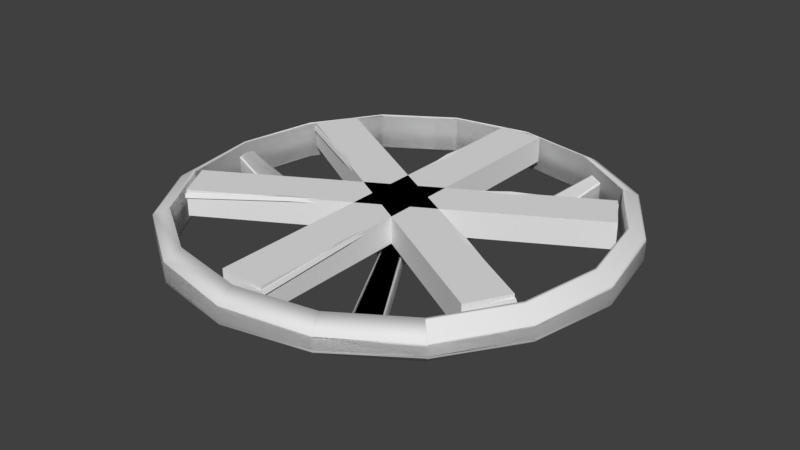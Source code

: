 # Source: relic-fan.escn.blend  (saved by Blender 2.79.7; exported with 4.5.12 LTS)
import bpy
from mathutils import Matrix  # noqa: F401  (used for matrix-valued properties, if any)

bpy.ops.wm.read_factory_settings(use_empty=True)
scene = bpy.context.scene
scene.name = 'Scene'

# ---- collections
col_collection_1 = bpy.data.collections.new('Collection 1'); scene.collection.children.link(col_collection_1)

# ---- materials (node trees are filled in below, after node groups)
mat_res___materials_relic_tres = bpy.data.materials.new('res://materials/relic.tres')
mat_res___materials_relic_tres.alpha_threshold = 0.0
mat_res___materials_relic_tres.use_transparent_shadow = False
mat_res___materials_relic_tres.roughness = 0.5
mat_res___materials_relic_tres.line_color = (0.0, 0.0, 0.0, 1.0)

# ---- node groups
ng_auto_smooth = bpy.data.node_groups.new('Auto Smooth', 'GeometryNodeTree')
_s = ng_auto_smooth.interface.new_socket(name='Geometry', in_out='OUTPUT', socket_type='NodeSocketGeometry')
_s = ng_auto_smooth.interface.new_socket(name='Geometry', in_out='INPUT', socket_type='NodeSocketGeometry')
_s = ng_auto_smooth.interface.new_socket(name='Angle', in_out='INPUT', socket_type='NodeSocketFloat')
_s.subtype = 'ANGLE'
_s.min_value = 0.0
_s.max_value = 3.142
ng_auto_smooth.is_modifier = True
_N = ng_auto_smooth.nodes; _L = ng_auto_smooth.links
n0 = _N.new('NodeGroupOutput'); n0.name = 'Group Output'; n0.location = (480, -100)
n1 = _N.new('NodeGroupInput'); n1.name = 'Group Input'; n1.location = (-420, -300)
n2 = _N.new('NodeGroupInput'); n2.name = 'Group Input.001'; n2.location = (-60, -100)
n3 = _N.new('GeometryNodeSetShadeSmooth'); n3.name = 'Set Shade Smooth'; n3.location = (120, -100)
n3.domain = 'EDGE'
n4 = _N.new('GeometryNodeSetShadeSmooth'); n4.name = 'Set Shade Smooth.001'; n4.location = (300, -100)
n5 = _N.new('GeometryNodeInputMeshEdgeAngle'); n5.name = 'Edge Angle'; n5.location = (-420, -220)
n6 = _N.new('GeometryNodeInputEdgeSmooth'); n6.name = 'Is Edge Smooth'; n6.location = (-60, -160)
n7 = _N.new('GeometryNodeInputShadeSmooth'); n7.name = 'Is Face Smooth'; n7.location = (-240, -340)
n8 = _N.new('FunctionNodeBooleanMath'); n8.name = 'Boolean Math'; n8.location = (-60, -220)
n9 = _N.new('FunctionNodeCompare'); n9.name = 'Compare'; n9.location = (-240, -180)
n9.operation = 'LESS_EQUAL'
_L.new(n5.outputs[0], n9.inputs[0])
_L.new(n4.outputs[0], n0.inputs[0])
_L.new(n1.outputs[1], n9.inputs[1])
_L.new(n9.outputs[0], n8.inputs[0])
_L.new(n7.outputs[0], n8.inputs[1])
_L.new(n2.outputs[0], n3.inputs[0])
_L.new(n6.outputs[0], n3.inputs[1])
_L.new(n3.outputs[0], n4.inputs[0])
_L.new(n8.outputs[0], n3.inputs[2])
n0.is_active_output = True

# ---- material node trees

# ---- world
world_world = bpy.data.worlds.new('World'); scene.world = world_world
world_world.color = (0.05088, 0.05088, 0.05088)
world_world.use_sun_shadow = False
world_world.sun_shadow_jitter_overblur = 0.0

# ---- meshes
me_cube = bpy.data.meshes.new('Cube')
me_cube.from_pydata([(3.55, 3.55, -0.284), (3.55, -3.55, -0.142), (-3.55, -3.55, -0.284), (-3.55, 3.55, -0.284), (3.55, 3.55, 0.284), (3.55, -3.55, 0.142), (-3.55, -3.55, 0.284), (-3.55, 3.55, 0.284), (3.3, 3.3, 0.44), (3.3, -3.3, 0.44), (-3.3, 3.3, 0.44), (-3.3, -3.3, 0.44), (3.3, 3.3, -0.44), (3.3, -3.3, -0.44), (-3.3, 3.3, -0.44), (-3.3, -3.3, -0.44), (0.0, 5.0, -0.2), (0.0, 5.0, 0.2), (0.0, 4.62, 0.44), (0.0, 4.62, -0.44), (5.0, 0.0, -0.2), (5.0, 0.0, 0.2), (4.62, 0.0, 0.44), (4.62, 0.0, -0.44), (0.0, -5.0, -0.2), (0.0, -5.0, 0.2), (0.0, -4.62, 0.44), (0.0, -4.62, -0.44), (-5.0, 0.0, -0.2), (-5.0, 0.0, 0.2), (-4.62, 0.0, 0.44), (-4.62, 0.0, -0.44), (4.622, -1.919, -0.171), (-1.919, 4.622, -0.242), (-1.919, -4.622, -0.242), (-4.622, 1.919, -0.242), (4.622, -1.919, 0.171), (-1.919, 4.622, 0.242), (-1.919, -4.622, 0.242), (-4.622, 1.919, 0.242), (4.282, -1.784, 0.44), (-1.784, 4.282, 0.44), (-1.784, -4.282, 0.44), (-4.282, 1.784, 0.44), (4.282, -1.784, -0.44), (-1.784, 4.282, -0.44), (-1.784, -4.282, -0.44), (-4.282, 1.784, -0.44), (1.919, 4.622, -0.242), (1.919, 4.622, 0.242), (1.784, 4.282, 0.44), (1.784, 4.282, -0.44), (4.622, 1.919, -0.242), (4.622, 1.919, 0.242), (4.282, 1.784, 0.44), (4.282, 1.784, -0.44), (1.919, -4.622, -0.171), (1.919, -4.622, 0.171), (1.784, -4.282, 0.44), (1.784, -4.282, -0.44), (-4.622, -1.919, -0.242), (-4.622, -1.919, 0.242), (-4.282, -1.784, 0.44), (-4.282, -1.784, -0.44), (-4.7, -0.2, -0.2), (-4.7, -0.2, 0.2), (-4.7, 0.2, -0.2), (-4.7, 0.2, 0.2), (-0.1, -0.2, -0.7), (-0.1, -0.2, -0.3), (-0.1, 0.2, -0.7), (-0.1, 0.2, -0.3), (2.177, 4.17, -0.2), (2.177, 4.17, 0.2), (2.523, 3.97, -0.2), (2.523, 3.97, 0.2), (-0.1232, 0.1866, -0.7), (-0.1232, 0.1866, -0.3), (0.2232, -0.0134, -0.7), (0.2232, -0.0134, -0.3), (2.523, -3.97, -0.2), (2.523, -3.97, 0.2), (2.177, -4.17, -0.2), (2.177, -4.17, 0.2), (0.2232, 0.0134, -0.7), (0.2232, 0.0134, -0.3), (-0.1232, -0.1866, -0.7), (-0.1232, -0.1866, -0.3), (1.157e-08, 0.3981, -0.9), (-0.1991, 0.3448, -0.9), (-0.3448, 0.1991, -0.9), (-0.3981, -9.728e-08, -0.9), (-0.3448, -0.1991, -0.9), (-0.1991, -0.3448, -0.9), (-4.855e-08, -0.3981, -0.9), (0.1991, -0.3448, -0.9), (0.3448, -0.1991, -0.9), (0.3981, -2.65e-07, -0.9), (0.3448, 0.1991, -0.9), (0.1991, 0.3448, -0.9), (0.3448, 0.1991, -0.8), (0.3981, -2.65e-07, -0.8), (0.3448, -0.1991, -0.8), (0.1991, -0.3448, -0.8), (-7.967e-08, -0.3981, -0.8), (-0.1991, -0.3448, -0.8), (-0.3448, -0.1991, -0.8), (-0.3981, -9.728e-08, -0.8), (-0.3448, 0.1991, -0.8), (2.339e-09, -1.517e-07, -0.9), (-1.956e-08, 0.3981, -0.8), (-0.1991, 0.3448, -0.8), (0.1991, 0.3448, -0.8), (-0.4482, 0.2588, -0.8), (-0.5175, -8.193e-08, -0.8), (-0.4482, -0.2588, -0.8), (-0.2588, -0.4482, -0.8), (-9.743e-08, -0.5175, -0.8), (0.2588, -0.4482, -0.8), (0.4482, -0.2588, -0.8), (0.5175, -2.999e-07, -0.8), (-0.2241, -0.1294, 0.2), (0.4482, 0.2588, -0.8), (0.2588, 0.4482, -0.8), (-1.928e-08, 0.5175, -0.8), (-0.2588, 0.4482, -0.8), (-0.2588, 0.4482, -0.2), (0.4482, -0.2588, -0.2), (-0.2588, -0.4482, -0.2), (0.2588, 0.4482, -0.2), (-1.928e-08, 0.5175, -0.2), (-0.4482, 0.2588, -0.2), (0.5175, -2.999e-07, -0.2), (0.4482, 0.2588, -0.2), (-9.743e-08, -0.5175, -0.2), (0.2588, -0.4482, -0.2), (-0.5175, -8.193e-08, -0.2), (-0.4482, -0.2588, -0.2), (0.2241, -0.1294, -0.2), (-0.1294, -0.2241, -0.2), (0.1294, 0.2241, -0.2), (-1.996e-08, 0.2588, -0.2), (-0.2241, 0.1294, -0.2), (0.2588, -2.279e-07, -0.2), (0.2241, 0.1294, -0.2), (-0.1294, 0.2241, -0.2), (-5.903e-08, -0.2588, -0.2), (0.1294, -0.2241, -0.2), (-0.2588, -1.189e-07, -0.2), (-0.2241, -0.1294, -0.2), (-3.143e-08, -1.522e-07, 0.2), (-0.2588, -1.189e-07, 0.2), (0.1294, -0.2241, 0.2), (-5.903e-08, -0.2588, 0.2), (-0.1294, 0.2241, 0.2), (0.2241, -0.1294, 0.2), (-0.1294, -0.2241, 0.2), (0.1294, 0.2241, 0.2), (-1.996e-08, 0.2588, 0.2), (-0.2241, 0.1294, 0.2), (0.2588, -2.279e-07, 0.2), (0.2241, 0.1294, 0.2), (1.54, -3.268, -0.7), (1.54, -3.268, -0.3), (2.06, -2.968, -0.7), (2.06, -2.968, -0.3), (2.06, 2.968, -0.7), (2.06, 2.968, -0.3), (1.54, 3.268, -0.7), (1.54, 3.268, -0.3), (-3.6, 0.3, -0.7), (-3.6, 0.3, -0.3), (-3.6, -0.3, -0.7), (-3.6, -0.3, -0.3)], [], [(48, 0, 12, 51), (57, 5, 9, 58), (32, 36, 5, 1), (34, 38, 6, 2), (35, 39, 7, 3), (37, 33, 3, 7), (43, 47, 14, 10), (53, 4, 8, 54), (61, 6, 11, 62), (37, 7, 10, 41), (42, 46, 15, 11), (32, 1, 13, 44), (35, 3, 14, 47), (34, 2, 15, 46), (50, 51, 12, 8), (40, 44, 13, 9), (41, 45, 19, 18), (49, 17, 18, 50), (49, 48, 16, 17), (33, 16, 19, 45), (54, 55, 23, 22), (52, 20, 23, 55), (36, 21, 22, 40), (52, 53, 21, 20), (56, 24, 27, 59), (58, 59, 27, 26), (56, 57, 25, 24), (38, 25, 26, 42), (60, 28, 31, 63), (39, 29, 30, 43), (62, 63, 31, 30), (60, 61, 29, 28), (2, 6, 61, 60), (11, 15, 63, 62), (7, 39, 43, 10), (2, 60, 63, 15), (6, 38, 42, 11), (1, 5, 57, 56), (9, 13, 59, 58), (1, 56, 59, 13), (0, 4, 53, 52), (5, 36, 40, 9), (0, 52, 55, 12), (8, 12, 55, 54), (3, 33, 45, 14), (4, 0, 48, 49), (4, 49, 50, 8), (10, 14, 45, 41), (22, 23, 44, 40), (18, 19, 51, 50), (24, 34, 46, 27), (28, 35, 47, 31), (20, 32, 44, 23), (26, 27, 46, 42), (17, 37, 41, 18), (29, 61, 62, 30), (21, 53, 54, 22), (30, 31, 47, 43), (17, 16, 33, 37), (28, 29, 39, 35), (24, 25, 38, 34), (20, 21, 36, 32), (25, 57, 58, 26), (16, 48, 51, 19), (170, 171, 71, 70), (172, 173, 65, 64), (170, 70, 68, 172), (171, 67, 65, 173), (166, 167, 79, 78), (168, 169, 73, 72), (166, 78, 76, 168), (167, 75, 73, 169), (162, 163, 87, 86), (164, 165, 81, 80), (162, 86, 84, 164), (163, 83, 81, 165), (91, 92, 106, 107), (90, 91, 107, 108), (92, 91, 109), (99, 98, 109), (89, 88, 109), (96, 95, 109), (93, 92, 109), (88, 99, 109), (90, 89, 109), (97, 96, 109), (94, 93, 109), (91, 90, 109), (98, 97, 109), (95, 94, 109), (93, 94, 104, 105), (96, 97, 101, 102), (89, 90, 108, 111), (99, 88, 110, 112), (92, 93, 105, 106), (95, 96, 102, 103), (88, 89, 111, 110), (98, 99, 112, 100), (110, 111, 125, 124), (97, 98, 100, 101), (94, 95, 103, 104), (125, 113, 131, 126), (103, 102, 119, 118), (106, 105, 116, 115), (100, 112, 123, 122), (111, 108, 113, 125), (102, 101, 120, 119), (105, 104, 117, 116), (112, 110, 124, 123), (108, 107, 114, 113), (101, 100, 122, 120), (104, 103, 118, 117), (107, 106, 115, 114), (123, 124, 130, 129), (115, 116, 128, 137), (118, 119, 127, 135), (124, 125, 126, 130), (122, 123, 129, 133), (114, 115, 137, 136), (117, 118, 135, 134), (120, 122, 133, 132), (113, 114, 136, 131), (116, 117, 134, 128), (119, 120, 132, 127), (134, 135, 147, 146), (132, 133, 144, 143), (131, 136, 148, 142), (128, 134, 146, 139), (127, 132, 143, 138), (126, 131, 142, 145), (129, 130, 141, 140), (137, 128, 139, 149), (135, 127, 138, 147), (130, 126, 145, 141), (133, 129, 140, 144), (136, 137, 149, 148), (146, 147, 152, 153), (143, 144, 161, 160), (142, 148, 151, 159), (139, 146, 153, 156), (138, 143, 160, 155), (145, 142, 159, 154), (140, 141, 158, 157), (149, 139, 156, 121), (147, 138, 155, 152), (141, 145, 154, 158), (144, 140, 157, 161), (148, 149, 121, 151), (157, 158, 150), (156, 153, 150), (155, 160, 150), (154, 159, 150), (161, 157, 150), (121, 156, 150), (159, 151, 150), (160, 161, 150), (153, 152, 150), (151, 121, 150), (152, 155, 150), (158, 154, 150), (87, 163, 165, 85), (82, 162, 164, 80), (84, 85, 165, 164), (82, 83, 163, 162), (79, 167, 169, 77), (74, 166, 168, 72), (76, 77, 169, 168), (74, 75, 167, 166), (71, 171, 173, 69), (66, 170, 172, 64), (68, 69, 173, 172), (66, 67, 171, 170)])
me_cube.polygons.foreach_set('use_smooth', [True] * 172)
me_cube.materials.append(mat_res___materials_relic_tres)
me_cube.use_remesh_preserve_volume = False
me_cube.use_remesh_preserve_attributes = False
me_cube.use_mirror_vertex_groups = False
me_cube.update()
me_plane = bpy.data.meshes.new('Plane')
me_plane.from_pydata([(-0.4635, -4.4, -0.07195), (0.516, -4.4, 0.6212), (-0.1673, 0.0, -0.09309), (0.1863, 0.0, 0.1572), (-0.1842, -4.4, 0.2258), (0.1317, -4.4, 0.4718), (0.04756, 0.0, 0.1032), (-0.0665, 0.0, 0.01441), (-0.4635, -1.1, -0.07195), (-0.4635, -2.2, -0.07195), (-0.4635, -3.3, -0.07195), (0.516, -3.3, 0.6212), (0.516, -2.2, 0.6212), (0.4352, -1.094, 0.5305), (-0.1842, -3.3, 0.2258), (-0.1842, -2.2, 0.2258), (-0.1842, -1.1, 0.2258), (0.1317, -3.3, 0.4718), (0.1317, -2.2, 0.4718), (0.1045, -1.1, 0.4126)], [], [(19, 13, 3, 6), (8, 16, 7, 2), (16, 19, 6, 7), (4, 5, 17, 14), (14, 17, 18, 15), (15, 18, 19, 16), (0, 4, 14, 10), (10, 14, 15, 9), (9, 15, 16, 8), (5, 1, 11, 17), (17, 11, 12, 18), (18, 12, 13, 19)])
me_plane.polygons.foreach_set('use_smooth', [True] * 12)
me_plane.materials.append(mat_res___materials_relic_tres)
me_plane.use_remesh_preserve_volume = False
me_plane.use_remesh_preserve_attributes = False
me_plane.use_mirror_vertex_groups = False
me_plane.update()
me_cube_001 = bpy.data.meshes.new('Cube.001')
me_cube_001.from_pydata([(-0.5, -4.4, -0.1), (-0.5, -4.4, 0.5), (-0.5, 0.0, -0.1), (-0.5, 0.0, 0.5), (0.5, -4.4, -0.1), (0.5, -4.4, 0.5), (0.5, 0.0, -0.1), (0.5, 0.0, 0.5)], [], [(0, 1, 3, 2), (2, 3, 7, 6), (6, 7, 5, 4), (4, 5, 1, 0), (2, 6, 4, 0), (7, 3, 1, 5)])
me_cube_001.use_remesh_preserve_volume = False
me_cube_001.use_remesh_preserve_attributes = False
me_cube_001.use_mirror_vertex_groups = False
me_cube_001.update()

# ---- objects
ob_shroud_001 = bpy.data.objects.new('Shroud.001', me_cube)
ob_empty = bpy.data.objects.new('Empty', None)
ob_blades = bpy.data.objects.new('Blades', me_plane)
ob_cube = bpy.data.objects.new('Cube', me_cube_001)
ob_shroud = bpy.data.objects.new('Shroud', me_cube)

# ---- transforms, parenting, visibility, modifiers, constraints
ob_shroud_001.location = (0.0, 0.0, 0.0)
ob_shroud_001.lock_rotations_4d = False
ob_shroud_001.empty_display_type = 'ARROWS'
ob_shroud_001.display_type = 'WIRE'
ob_shroud_001.lineart.crease_threshold = 0.0
ob_empty.location = (0.0, 0.0, 0.0)
ob_empty.rotation_euler = (0.0, -0.0, 1.047)
ob_empty.hide_render = True
ob_empty.lineart.crease_threshold = 0.0
ob_blades.location = (0.0, 0.0, 0.0)
ob_blades.lineart.crease_threshold = 0.0
_m = ob_blades.modifiers.new('Solidify', 'SOLIDIFY')
_m.thickness = 0.085
_m.nonmanifold_thickness_mode = 'FIXED'
_m.nonmanifold_merge_threshold = 0.0003
_m = ob_blades.modifiers.new('SimpleDeform', 'SIMPLE_DEFORM')
_m.factor = 0.09076
_m.angle = 0.09076
_m = ob_blades.modifiers.new('Array', 'ARRAY')
_m.count = 6
_m.constant_offset_displace = (0.0, 0.0, 0.0)
_m.use_relative_offset = False
_m.use_object_offset = True
_m.offset_object = ob_empty
_m = ob_blades.modifiers.new('Auto Smooth', 'NODES')
_m.node_group = ng_auto_smooth
_gi = [s.identifier for s in ng_auto_smooth.interface.items_tree if s.item_type == 'SOCKET' and s.in_out == 'INPUT']
_m[_gi[1]] = 0.5236  # Angle
ob_cube.parent = ob_blades
ob_cube.location = (0.0, 0.0, 0.0)
ob_cube.display_type = 'WIRE'
ob_cube.lineart.crease_threshold = 0.0
_m = ob_cube.modifiers.new('Array', 'ARRAY')
_m.count = 6
_m.constant_offset_displace = (0.0, 0.0, 0.0)
_m.use_relative_offset = False
_m.use_object_offset = True
_m.offset_object = ob_empty
ob_shroud.location = (0.0, 0.0, 0.0)
ob_shroud.lock_rotations_4d = False
ob_shroud.empty_display_type = 'ARROWS'
ob_shroud.lineart.crease_threshold = 0.0
_m = ob_shroud.modifiers.new('Bevel', 'BEVEL')
_m.width = 0.05
_m.width_pct = 0.05
_m.segments = 3
_m.angle_limit = 0.6126
_m.profile = 1.0
_m.spread = 0.0

# ---- collection membership
col_collection_1.objects.link(ob_shroud_001)
col_collection_1.objects.link(ob_empty)
col_collection_1.objects.link(ob_blades)
col_collection_1.objects.link(ob_cube)
col_collection_1.objects.link(ob_shroud)

# ---- scene / render settings (as saved in the file)
scene.frame_start = 1; scene.frame_end = 250; scene.frame_set(1)
scene.render.engine = 'BLENDER_EEVEE_NEXT'
scene.render.resolution_percentage = 50
scene.render.dither_intensity = 0.0
scene.cycles.use_denoising = False
scene.cycles.samples = 128
scene.cycles.sampling_pattern = 'TABULATED_SOBOL'
scene.cycles.use_adaptive_sampling = False
scene.cycles.use_light_tree = False
scene.view_settings.view_transform = 'Standard'
bpy.context.view_layer.update()

# ---- added for rendering (the .blend has no active camera and no usable light): camera, sun
cam_auto = bpy.data.cameras.new('AutoCamera')
cam_auto.lens = 50.0
cam_auto.sensor_width = 36.0
cam_auto.clip_end = 1000.0
ob_auto_camera = bpy.data.objects.new('AutoCamera', cam_auto)
scene.collection.objects.link(ob_auto_camera)
ob_auto_camera.location = (13.1503, -15.7804, 10.3296)
ob_auto_camera.rotation_euler = (1.09748, -7.21219e-08, 0.694738)
scene.camera = ob_auto_camera
light_auto_sun = bpy.data.lights.new('AutoSun', 'SUN')
light_auto_sun.energy = 3.0
light_auto_sun.angle = 0.0523599
ob_auto_sun = bpy.data.objects.new('AutoSun', light_auto_sun)
scene.collection.objects.link(ob_auto_sun)
ob_auto_sun.rotation_euler = (0.872665, 0.174533, 0.523599)
bpy.context.view_layer.update()

